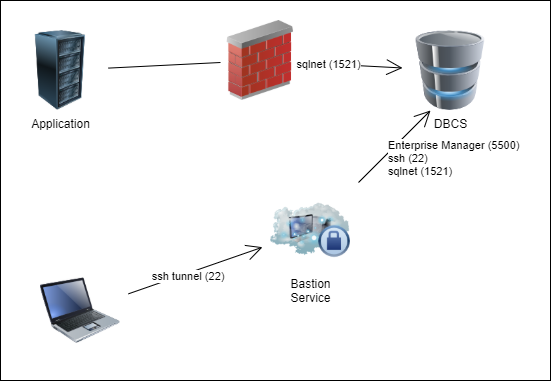

The diagram above was exported from draw.io. Its source (the exported page's mxGraphModel, read from the mxfile embedded in the PNG):
<mxGraphModel dx="1260" dy="667" grid="1" gridSize="10" guides="1" tooltips="1" connect="1" arrows="1" fold="1" page="1" pageScale="1" pageWidth="1100" pageHeight="850" background="none" math="0" shadow="0">
  <root>
    <mxCell id="0" />
    <mxCell id="1" parent="0" />
    <mxCell id="frTh0yrLrD4ISAqSlIQE-17" value="" style="rounded=0;whiteSpace=wrap;html=1;hachureGap=4;pointerEvents=0;" vertex="1" parent="1">
      <mxGeometry x="280" y="50" width="550" height="380" as="geometry" />
    </mxCell>
    <mxCell id="frTh0yrLrD4ISAqSlIQE-7" value="x" style="edgeStyle=none;curved=1;rounded=0;orthogonalLoop=1;jettySize=auto;html=1;endArrow=open;startSize=14;endSize=14;targetPerimeterSpacing=8;startArrow=none;" edge="1" parent="1" source="frTh0yrLrD4ISAqSlIQE-6" target="frTh0yrLrD4ISAqSlIQE-2">
      <mxGeometry relative="1" as="geometry" />
    </mxCell>
    <mxCell id="frTh0yrLrD4ISAqSlIQE-15" value="sqlnet (1521)" style="edgeLabel;html=1;align=center;verticalAlign=middle;resizable=0;points=[];" vertex="1" connectable="0" parent="frTh0yrLrD4ISAqSlIQE-7">
      <mxGeometry x="-0.4505" relative="1" as="geometry">
        <mxPoint as="offset" />
      </mxGeometry>
    </mxCell>
    <mxCell id="frTh0yrLrD4ISAqSlIQE-1" value="Application" style="image;html=1;image=img/lib/clip_art/computers/Server_Rack_128x128.png;hachureGap=4;pointerEvents=0;" vertex="1" parent="1">
      <mxGeometry x="300" y="80" width="80" height="80" as="geometry" />
    </mxCell>
    <mxCell id="frTh0yrLrD4ISAqSlIQE-2" value="DBCS" style="image;html=1;image=img/lib/clip_art/computers/Database_128x128.png;hachureGap=4;pointerEvents=0;" vertex="1" parent="1">
      <mxGeometry x="690" y="80" width="80" height="80" as="geometry" />
    </mxCell>
    <mxCell id="frTh0yrLrD4ISAqSlIQE-10" style="edgeStyle=none;curved=1;rounded=0;orthogonalLoop=1;jettySize=auto;html=1;endArrow=open;startSize=14;endSize=14;sourcePerimeterSpacing=8;targetPerimeterSpacing=8;" edge="1" parent="1" source="frTh0yrLrD4ISAqSlIQE-3" target="frTh0yrLrD4ISAqSlIQE-4">
      <mxGeometry relative="1" as="geometry" />
    </mxCell>
    <mxCell id="frTh0yrLrD4ISAqSlIQE-12" value="&amp;nbsp;ssh tunnel (22)" style="edgeLabel;html=1;align=center;verticalAlign=middle;resizable=0;points=[];" vertex="1" connectable="0" parent="frTh0yrLrD4ISAqSlIQE-10">
      <mxGeometry x="-0.1568" y="-2" relative="1" as="geometry">
        <mxPoint as="offset" />
      </mxGeometry>
    </mxCell>
    <mxCell id="frTh0yrLrD4ISAqSlIQE-3" value="" style="image;html=1;image=img/lib/clip_art/computers/Laptop_128x128.png;hachureGap=4;pointerEvents=0;" vertex="1" parent="1">
      <mxGeometry x="320" y="320" width="80" height="80" as="geometry" />
    </mxCell>
    <mxCell id="frTh0yrLrD4ISAqSlIQE-11" style="edgeStyle=none;curved=1;rounded=0;orthogonalLoop=1;jettySize=auto;html=1;entryX=0.25;entryY=1;entryDx=0;entryDy=0;endArrow=open;startSize=14;endSize=14;sourcePerimeterSpacing=8;targetPerimeterSpacing=8;" edge="1" parent="1" source="frTh0yrLrD4ISAqSlIQE-4" target="frTh0yrLrD4ISAqSlIQE-2">
      <mxGeometry relative="1" as="geometry" />
    </mxCell>
    <mxCell id="frTh0yrLrD4ISAqSlIQE-16" value="Enterprise Manager (5500)&lt;br&gt;ssh (22)&lt;br&gt;&lt;div&gt;sqlnet (1521)&lt;/div&gt;" style="edgeLabel;html=1;align=left;verticalAlign=middle;resizable=0;points=[];" vertex="1" connectable="0" parent="frTh0yrLrD4ISAqSlIQE-11">
      <mxGeometry x="-0.2778" y="-3" relative="1" as="geometry">
        <mxPoint as="offset" />
      </mxGeometry>
    </mxCell>
    <mxCell id="frTh0yrLrD4ISAqSlIQE-4" value="Bastion&lt;br&gt;Service" style="image;html=1;image=img/lib/clip_art/networking/Cloud_Computer_Private_128x128.png;hachureGap=4;pointerEvents=0;" vertex="1" parent="1">
      <mxGeometry x="550" y="240" width="80" height="80" as="geometry" />
    </mxCell>
    <mxCell id="frTh0yrLrD4ISAqSlIQE-6" value="" style="image;html=1;image=img/lib/clip_art/networking/Firewall_02_128x128.png;hachureGap=4;pointerEvents=0;" vertex="1" parent="1">
      <mxGeometry x="500" y="70" width="80" height="80" as="geometry" />
    </mxCell>
    <mxCell id="frTh0yrLrD4ISAqSlIQE-8" value="" style="edgeStyle=none;curved=1;rounded=0;orthogonalLoop=1;jettySize=auto;html=1;endArrow=none;startSize=14;endSize=14;sourcePerimeterSpacing=8;" edge="1" parent="1" source="frTh0yrLrD4ISAqSlIQE-1" target="frTh0yrLrD4ISAqSlIQE-6">
      <mxGeometry relative="1" as="geometry">
        <mxPoint x="388" y="120" as="sourcePoint" />
        <mxPoint x="682" y="120" as="targetPoint" />
      </mxGeometry>
    </mxCell>
  </root>
</mxGraphModel>